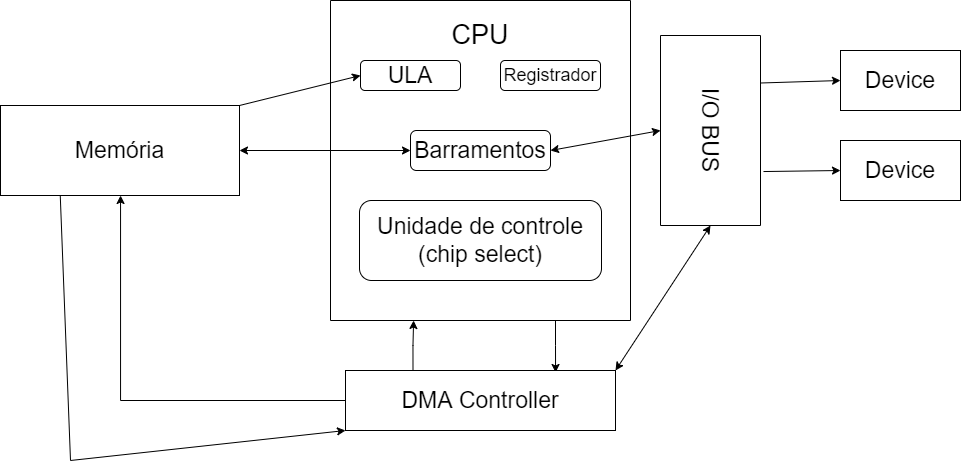

The diagram above was exported from draw.io. Its source (the exported page's mxGraphModel, read from the mxfile embedded in the PNG):
<mxGraphModel dx="1741" dy="474" grid="1" gridSize="10" guides="1" tooltips="1" connect="1" arrows="1" fold="1" page="1" pageScale="1" pageWidth="827" pageHeight="1169" math="0" shadow="0">
  <root>
    <mxCell id="0" />
    <mxCell id="1" parent="0" />
    <mxCell id="bXXII2B2ElVa7_O6qAtW-24" style="edgeStyle=orthogonalEdgeStyle;rounded=0;orthogonalLoop=1;jettySize=auto;html=1;exitX=0.75;exitY=1;exitDx=0;exitDy=0;entryX=0.778;entryY=0.033;entryDx=0;entryDy=0;entryPerimeter=0;fontSize=23;" edge="1" parent="1" source="bXXII2B2ElVa7_O6qAtW-2" target="bXXII2B2ElVa7_O6qAtW-14">
      <mxGeometry relative="1" as="geometry" />
    </mxCell>
    <mxCell id="bXXII2B2ElVa7_O6qAtW-2" value="" style="swimlane;startSize=0;" vertex="1" parent="1">
      <mxGeometry x="210" y="30" width="300" height="320" as="geometry" />
    </mxCell>
    <mxCell id="bXXII2B2ElVa7_O6qAtW-1" value="ULA" style="rounded=1;whiteSpace=wrap;html=1;fontSize=23;" vertex="1" parent="bXXII2B2ElVa7_O6qAtW-2">
      <mxGeometry x="30" y="60" width="100" height="30" as="geometry" />
    </mxCell>
    <mxCell id="bXXII2B2ElVa7_O6qAtW-4" value="CPU" style="text;html=1;strokeColor=none;fillColor=none;align=center;verticalAlign=middle;whiteSpace=wrap;rounded=0;fontSize=27;" vertex="1" parent="bXXII2B2ElVa7_O6qAtW-2">
      <mxGeometry x="80" y="10" width="140" height="50" as="geometry" />
    </mxCell>
    <mxCell id="bXXII2B2ElVa7_O6qAtW-6" value="Registrador" style="rounded=1;whiteSpace=wrap;html=1;fontSize=18;" vertex="1" parent="bXXII2B2ElVa7_O6qAtW-2">
      <mxGeometry x="170" y="60" width="100" height="30" as="geometry" />
    </mxCell>
    <mxCell id="bXXII2B2ElVa7_O6qAtW-9" value="Barramentos" style="rounded=1;whiteSpace=wrap;html=1;fontSize=23;" vertex="1" parent="bXXII2B2ElVa7_O6qAtW-2">
      <mxGeometry x="80" y="130" width="140" height="40" as="geometry" />
    </mxCell>
    <mxCell id="bXXII2B2ElVa7_O6qAtW-12" value="Unidade de controle (chip select)" style="rounded=1;whiteSpace=wrap;html=1;fontSize=23;" vertex="1" parent="bXXII2B2ElVa7_O6qAtW-2">
      <mxGeometry x="29" y="200" width="242" height="80" as="geometry" />
    </mxCell>
    <mxCell id="bXXII2B2ElVa7_O6qAtW-16" style="edgeStyle=orthogonalEdgeStyle;rounded=0;orthogonalLoop=1;jettySize=auto;html=1;fontSize=23;" edge="1" parent="1" source="bXXII2B2ElVa7_O6qAtW-14" target="bXXII2B2ElVa7_O6qAtW-17">
      <mxGeometry relative="1" as="geometry">
        <mxPoint x="19" y="220" as="targetPoint" />
        <Array as="points">
          <mxPoint y="430" />
        </Array>
      </mxGeometry>
    </mxCell>
    <mxCell id="bXXII2B2ElVa7_O6qAtW-23" style="edgeStyle=orthogonalEdgeStyle;rounded=0;orthogonalLoop=1;jettySize=auto;html=1;exitX=0.25;exitY=0;exitDx=0;exitDy=0;entryX=0.277;entryY=1;entryDx=0;entryDy=0;entryPerimeter=0;fontSize=23;" edge="1" parent="1" source="bXXII2B2ElVa7_O6qAtW-14" target="bXXII2B2ElVa7_O6qAtW-2">
      <mxGeometry relative="1" as="geometry" />
    </mxCell>
    <mxCell id="bXXII2B2ElVa7_O6qAtW-14" value="DMA Controller" style="rounded=0;whiteSpace=wrap;html=1;fontSize=23;" vertex="1" parent="1">
      <mxGeometry x="225" y="400" width="270" height="60" as="geometry" />
    </mxCell>
    <mxCell id="bXXII2B2ElVa7_O6qAtW-17" value="Memória" style="rounded=0;whiteSpace=wrap;html=1;fontSize=23;" vertex="1" parent="1">
      <mxGeometry x="-120" y="135" width="239" height="90" as="geometry" />
    </mxCell>
    <mxCell id="bXXII2B2ElVa7_O6qAtW-21" value="" style="endArrow=classic;startArrow=classic;html=1;rounded=0;fontSize=23;entryX=0;entryY=0.5;entryDx=0;entryDy=0;exitX=1;exitY=0.5;exitDx=0;exitDy=0;" edge="1" parent="1" source="bXXII2B2ElVa7_O6qAtW-17" target="bXXII2B2ElVa7_O6qAtW-9">
      <mxGeometry width="50" height="50" relative="1" as="geometry">
        <mxPoint x="220" y="230" as="sourcePoint" />
        <mxPoint x="270" y="180" as="targetPoint" />
      </mxGeometry>
    </mxCell>
    <mxCell id="bXXII2B2ElVa7_O6qAtW-26" value="I/O BUS" style="rounded=0;whiteSpace=wrap;html=1;fontSize=23;rotation=90;" vertex="1" parent="1">
      <mxGeometry x="495" y="110" width="190" height="100" as="geometry" />
    </mxCell>
    <mxCell id="bXXII2B2ElVa7_O6qAtW-39" value="" style="endArrow=classic;startArrow=classic;html=1;rounded=0;fontSize=23;entryX=0.5;entryY=1;entryDx=0;entryDy=0;exitX=1;exitY=0.5;exitDx=0;exitDy=0;" edge="1" parent="1" source="bXXII2B2ElVa7_O6qAtW-9" target="bXXII2B2ElVa7_O6qAtW-26">
      <mxGeometry width="50" height="50" relative="1" as="geometry">
        <mxPoint x="431" y="180" as="sourcePoint" />
        <mxPoint x="481" y="130" as="targetPoint" />
      </mxGeometry>
    </mxCell>
    <mxCell id="bXXII2B2ElVa7_O6qAtW-40" value="" style="endArrow=classic;html=1;rounded=0;fontSize=23;exitX=0.25;exitY=0;exitDx=0;exitDy=0;entryX=0;entryY=0.5;entryDx=0;entryDy=0;" edge="1" parent="1" source="bXXII2B2ElVa7_O6qAtW-26" target="bXXII2B2ElVa7_O6qAtW-43">
      <mxGeometry width="50" height="50" relative="1" as="geometry">
        <mxPoint x="660" y="130" as="sourcePoint" />
        <mxPoint x="710" y="110" as="targetPoint" />
      </mxGeometry>
    </mxCell>
    <mxCell id="bXXII2B2ElVa7_O6qAtW-42" value="" style="endArrow=classic;html=1;rounded=0;fontSize=23;exitX=0.716;exitY=-0.03;exitDx=0;exitDy=0;exitPerimeter=0;entryX=0;entryY=0.5;entryDx=0;entryDy=0;" edge="1" parent="1" source="bXXII2B2ElVa7_O6qAtW-26" target="bXXII2B2ElVa7_O6qAtW-44">
      <mxGeometry width="50" height="50" relative="1" as="geometry">
        <mxPoint x="660" y="200" as="sourcePoint" />
        <mxPoint x="740" y="200" as="targetPoint" />
      </mxGeometry>
    </mxCell>
    <mxCell id="bXXII2B2ElVa7_O6qAtW-43" value="Device&lt;span style=&quot;color: rgba(0, 0, 0, 0); font-family: monospace; font-size: 0px; text-align: start;&quot;&gt;%3CmxGraphModel%3E%3Croot%3E%3CmxCell%20id%3D%220%22%2F%3E%3CmxCell%20id%3D%221%22%20parent%3D%220%22%2F%3E%3CmxCell%20id%3D%222%22%20value%3D%22Mem%C3%B3ria%22%20style%3D%22rounded%3D0%3BwhiteSpace%3Dwrap%3Bhtml%3D1%3BfontSize%3D23%3B%22%20vertex%3D%221%22%20parent%3D%221%22%3E%3CmxGeometry%20x%3D%22-130%22%20y%3D%22310%22%20width%3D%22239%22%20height%3D%2290%22%20as%3D%22geometry%22%2F%3E%3C%2FmxCell%3E%3C%2Froot%3E%3C%2FmxGraphModel%3E&lt;/span&gt;&lt;span style=&quot;color: rgba(0, 0, 0, 0); font-family: monospace; font-size: 0px; text-align: start;&quot;&gt;%3CmxGraphModel%3E%3Croot%3E%3CmxCell%20id%3D%220%22%2F%3E%3CmxCell%20id%3D%221%22%20parent%3D%220%22%2F%3E%3CmxCell%20id%3D%222%22%20value%3D%22Mem%C3%B3ria%22%20style%3D%22rounded%3D0%3BwhiteSpace%3Dwrap%3Bhtml%3D1%3BfontSize%3D23%3B%22%20vertex%3D%221%22%20parent%3D%221%22%3E%3CmxGeometry%20x%3D%22-130%22%20y%3D%22310%22%20width%3D%22239%22%20height%3D%2290%22%20as%3D%22geometry%22%2F%3E%3C%2FmxCell%3E%3C%2Froot%3E%3C%2FmxGraphModel%3E&lt;/span&gt;" style="rounded=0;whiteSpace=wrap;html=1;fontSize=23;" vertex="1" parent="1">
      <mxGeometry x="720" y="80" width="120" height="60" as="geometry" />
    </mxCell>
    <mxCell id="bXXII2B2ElVa7_O6qAtW-44" value="Device&lt;span style=&quot;color: rgba(0, 0, 0, 0); font-family: monospace; font-size: 0px; text-align: start;&quot;&gt;%3CmxGraphModel%3E%3Croot%3E%3CmxCell%20id%3D%220%22%2F%3E%3CmxCell%20id%3D%221%22%20parent%3D%220%22%2F%3E%3CmxCell%20id%3D%222%22%20value%3D%22Mem%C3%B3ria%22%20style%3D%22rounded%3D0%3BwhiteSpace%3Dwrap%3Bhtml%3D1%3BfontSize%3D23%3B%22%20vertex%3D%221%22%20parent%3D%221%22%3E%3CmxGeometry%20x%3D%22-130%22%20y%3D%22310%22%20width%3D%22239%22%20height%3D%2290%22%20as%3D%22geometry%22%2F%3E%3C%2FmxCell%3E%3C%2Froot%3E%3C%2FmxGraphModel%3E&lt;/span&gt;&lt;span style=&quot;color: rgba(0, 0, 0, 0); font-family: monospace; font-size: 0px; text-align: start;&quot;&gt;%3CmxGraphModel%3E%3Croot%3E%3CmxCell%20id%3D%220%22%2F%3E%3CmxCell%20id%3D%221%22%20parent%3D%220%22%2F%3E%3CmxCell%20id%3D%222%22%20value%3D%22Mem%C3%B3ria%22%20style%3D%22rounded%3D0%3BwhiteSpace%3Dwrap%3Bhtml%3D1%3BfontSize%3D23%3B%22%20vertex%3D%221%22%20parent%3D%221%22%3E%3CmxGeometry%20x%3D%22-130%22%20y%3D%22310%22%20width%3D%22239%22%20height%3D%2290%22%20as%3D%22geometry%22%2F%3E%3C%2FmxCell%3E%3C%2Froot%3E%3C%2FmxGraphModel%3E&lt;/span&gt;" style="rounded=0;whiteSpace=wrap;html=1;fontSize=23;" vertex="1" parent="1">
      <mxGeometry x="720" y="170" width="120" height="60" as="geometry" />
    </mxCell>
    <mxCell id="bXXII2B2ElVa7_O6qAtW-45" value="" style="endArrow=classic;startArrow=classic;html=1;rounded=0;fontSize=23;entryX=1;entryY=0.5;entryDx=0;entryDy=0;exitX=1;exitY=0;exitDx=0;exitDy=0;" edge="1" parent="1" source="bXXII2B2ElVa7_O6qAtW-14" target="bXXII2B2ElVa7_O6qAtW-26">
      <mxGeometry width="50" height="50" relative="1" as="geometry">
        <mxPoint x="550" y="390" as="sourcePoint" />
        <mxPoint x="600" y="340" as="targetPoint" />
      </mxGeometry>
    </mxCell>
    <mxCell id="bXXII2B2ElVa7_O6qAtW-46" value="" style="endArrow=classic;html=1;rounded=0;fontSize=23;exitX=0.25;exitY=1;exitDx=0;exitDy=0;entryX=0;entryY=1;entryDx=0;entryDy=0;" edge="1" parent="1" source="bXXII2B2ElVa7_O6qAtW-17" target="bXXII2B2ElVa7_O6qAtW-14">
      <mxGeometry width="50" height="50" relative="1" as="geometry">
        <mxPoint x="-30" y="490" as="sourcePoint" />
        <mxPoint x="20" y="440" as="targetPoint" />
        <Array as="points">
          <mxPoint x="-50" y="490" />
        </Array>
      </mxGeometry>
    </mxCell>
    <mxCell id="bXXII2B2ElVa7_O6qAtW-50" value="" style="endArrow=classic;html=1;rounded=0;fontSize=23;exitX=1;exitY=0;exitDx=0;exitDy=0;entryX=0;entryY=0.5;entryDx=0;entryDy=0;" edge="1" parent="1" source="bXXII2B2ElVa7_O6qAtW-17" target="bXXII2B2ElVa7_O6qAtW-1">
      <mxGeometry width="50" height="50" relative="1" as="geometry">
        <mxPoint x="150" y="140" as="sourcePoint" />
        <mxPoint x="200" y="90" as="targetPoint" />
      </mxGeometry>
    </mxCell>
  </root>
</mxGraphModel>